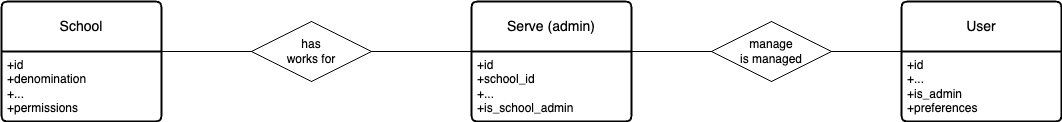

The diagram above was exported from draw.io. Its source (the exported page's mxGraphModel, read from the mxfile embedded in the PNG):
<mxGraphModel dx="1773" dy="761" grid="1" gridSize="10" guides="1" tooltips="1" connect="1" arrows="1" fold="1" page="1" pageScale="1" pageWidth="1169" pageHeight="827" math="0" shadow="0">
  <root>
    <mxCell id="0" />
    <mxCell id="1" parent="0" />
    <mxCell id="7VjNZ62gDb2mLmEKhLhy-5" value="School" style="swimlane;childLayout=stackLayout;horizontal=1;startSize=50;horizontalStack=0;rounded=1;fontSize=14;fontStyle=0;strokeWidth=2;resizeParent=0;resizeLast=1;shadow=0;dashed=0;align=center;arcSize=4;whiteSpace=wrap;html=1;" vertex="1" parent="1">
      <mxGeometry x="50" y="360" width="160" height="120" as="geometry" />
    </mxCell>
    <mxCell id="7VjNZ62gDb2mLmEKhLhy-6" value="+id&lt;br&gt;+denomination&lt;br&gt;+...&lt;div&gt;+permissions&lt;/div&gt;" style="align=left;strokeColor=none;fillColor=none;spacingLeft=4;fontSize=12;verticalAlign=top;resizable=0;rotatable=0;part=1;html=1;" vertex="1" parent="7VjNZ62gDb2mLmEKhLhy-5">
      <mxGeometry y="50" width="160" height="70" as="geometry" />
    </mxCell>
    <mxCell id="7VjNZ62gDb2mLmEKhLhy-7" value="Serve (admin)" style="swimlane;childLayout=stackLayout;horizontal=1;startSize=50;horizontalStack=0;rounded=1;fontSize=14;fontStyle=0;strokeWidth=2;resizeParent=0;resizeLast=1;shadow=0;dashed=0;align=center;arcSize=4;whiteSpace=wrap;html=1;" vertex="1" parent="1">
      <mxGeometry x="520" y="360" width="160" height="120" as="geometry" />
    </mxCell>
    <mxCell id="7VjNZ62gDb2mLmEKhLhy-8" value="+id&lt;br&gt;+school_id&lt;br&gt;+...&lt;div&gt;+is_school_admin&lt;/div&gt;" style="align=left;strokeColor=none;fillColor=none;spacingLeft=4;fontSize=12;verticalAlign=top;resizable=0;rotatable=0;part=1;html=1;" vertex="1" parent="7VjNZ62gDb2mLmEKhLhy-7">
      <mxGeometry y="50" width="160" height="70" as="geometry" />
    </mxCell>
    <mxCell id="7VjNZ62gDb2mLmEKhLhy-9" value="User" style="swimlane;childLayout=stackLayout;horizontal=1;startSize=50;horizontalStack=0;rounded=1;fontSize=14;fontStyle=0;strokeWidth=2;resizeParent=0;resizeLast=1;shadow=0;dashed=0;align=center;arcSize=4;whiteSpace=wrap;html=1;" vertex="1" parent="1">
      <mxGeometry x="950" y="360" width="160" height="120" as="geometry" />
    </mxCell>
    <mxCell id="7VjNZ62gDb2mLmEKhLhy-10" value="+id&lt;br&gt;+...&lt;br&gt;+is_admin&lt;div&gt;+preferences&lt;/div&gt;" style="align=left;strokeColor=none;fillColor=none;spacingLeft=4;fontSize=12;verticalAlign=top;resizable=0;rotatable=0;part=1;html=1;" vertex="1" parent="7VjNZ62gDb2mLmEKhLhy-9">
      <mxGeometry y="50" width="160" height="70" as="geometry" />
    </mxCell>
    <mxCell id="7VjNZ62gDb2mLmEKhLhy-11" value="has&lt;div&gt;works for&lt;/div&gt;" style="shape=rhombus;perimeter=rhombusPerimeter;whiteSpace=wrap;html=1;align=center;" vertex="1" parent="1">
      <mxGeometry x="300" y="380" width="120" height="60" as="geometry" />
    </mxCell>
    <mxCell id="7VjNZ62gDb2mLmEKhLhy-12" value="manage&lt;div&gt;is managed&lt;/div&gt;" style="shape=rhombus;perimeter=rhombusPerimeter;whiteSpace=wrap;html=1;align=center;" vertex="1" parent="1">
      <mxGeometry x="760" y="380" width="120" height="60" as="geometry" />
    </mxCell>
    <mxCell id="7VjNZ62gDb2mLmEKhLhy-15" value="" style="endArrow=none;html=1;rounded=0;exitX=1;exitY=0.5;exitDx=0;exitDy=0;" edge="1" parent="1" source="7VjNZ62gDb2mLmEKhLhy-12">
      <mxGeometry width="50" height="50" relative="1" as="geometry">
        <mxPoint x="870" y="480" as="sourcePoint" />
        <mxPoint x="950" y="410" as="targetPoint" />
        <Array as="points" />
      </mxGeometry>
    </mxCell>
    <mxCell id="7VjNZ62gDb2mLmEKhLhy-16" value="" style="endArrow=none;html=1;rounded=0;entryX=0;entryY=0;entryDx=0;entryDy=0;exitX=1;exitY=0.5;exitDx=0;exitDy=0;" edge="1" parent="1" source="7VjNZ62gDb2mLmEKhLhy-11" target="7VjNZ62gDb2mLmEKhLhy-8">
      <mxGeometry width="50" height="50" relative="1" as="geometry">
        <mxPoint x="420" y="420" as="sourcePoint" />
        <mxPoint x="470" y="370" as="targetPoint" />
      </mxGeometry>
    </mxCell>
    <mxCell id="7VjNZ62gDb2mLmEKhLhy-17" value="" style="endArrow=none;html=1;rounded=0;entryX=0;entryY=0.5;entryDx=0;entryDy=0;exitX=1;exitY=0;exitDx=0;exitDy=0;" edge="1" parent="1" source="7VjNZ62gDb2mLmEKhLhy-8" target="7VjNZ62gDb2mLmEKhLhy-12">
      <mxGeometry width="50" height="50" relative="1" as="geometry">
        <mxPoint x="680" y="414" as="sourcePoint" />
        <mxPoint x="730" y="364" as="targetPoint" />
      </mxGeometry>
    </mxCell>
    <mxCell id="7VjNZ62gDb2mLmEKhLhy-18" value="" style="endArrow=none;html=1;rounded=0;entryX=0;entryY=0.5;entryDx=0;entryDy=0;exitX=1;exitY=0;exitDx=0;exitDy=0;" edge="1" parent="1" source="7VjNZ62gDb2mLmEKhLhy-6" target="7VjNZ62gDb2mLmEKhLhy-11">
      <mxGeometry width="50" height="50" relative="1" as="geometry">
        <mxPoint x="210" y="414" as="sourcePoint" />
        <mxPoint x="260" y="364" as="targetPoint" />
      </mxGeometry>
    </mxCell>
  </root>
</mxGraphModel>